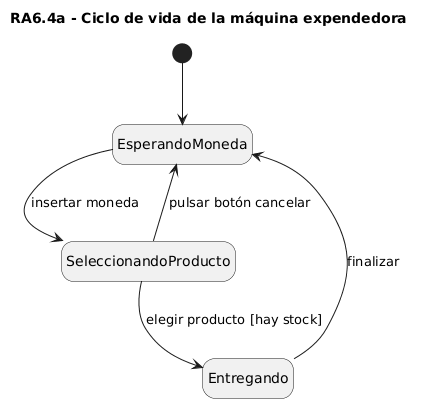

The diagram above was rendered by PlantUML. Its source (embedded in the PNG):
@startuml
title RA6.4a - Ciclo de vida de la máquina expendedora

' Se mantiene el formato visual requerido.
skinparam monochrome true
' He incluido 'hide empty description' para que el diagrama tenga un acabado más 
' limpio, ya que elimina el recuadro en blanco innecesario que aparece dentro 
' de los estados cuando no definimos acciones internas (como entry o exit).
hide empty description

' Nodo de inicio
[*] --> EsperandoMoneda

' 1. Transición Inicial
' El estado utiliza un gerundio ("EsperandoMoneda")
'  y el evento utiliza un verbo ("insertar moneda").
EsperandoMoneda --> SeleccionandoProducto : insertar moneda

' 2. Transición Condicionada (Control de Stock)
' Se ha aplicado una condición de guarda [hay stock] para validar la disponibilidad 
' del refresco antes de permitir la entrega, asegurando un flujo lógico y realista.
SeleccionandoProducto --> Entregando : elegir producto [hay stock]

' 3. Retorno a Inicio (Reset)
Entregando --> EsperandoMoneda : finalizar

' --- 4. Flujo Alternativo (Cancelación) ---
' NOTA: Anticipación de errores/acciones del usuario. 
' Modela la realidad permitiendo abortar la operación sin dejar el sistema 
' en un "callejón sin salida".
SeleccionandoProducto --> EsperandoMoneda : pulsar botón cancelar
@enduml